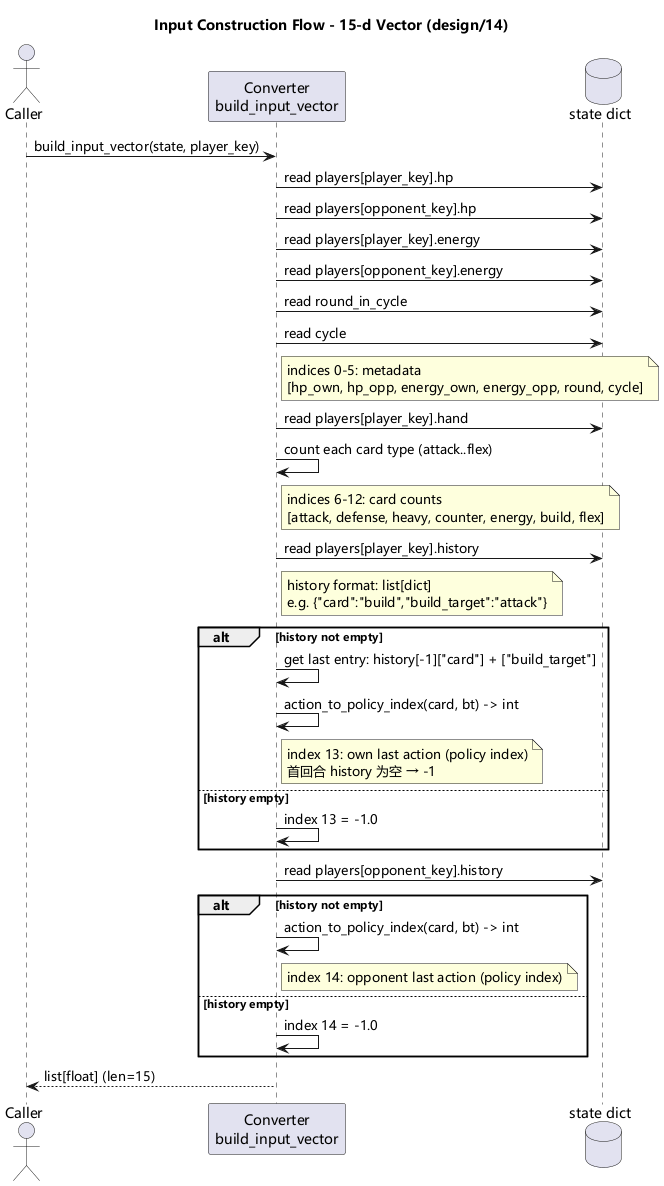

The diagram above was rendered by PlantUML. Its source (embedded in the PNG):
@startuml
skinparam defaultFontName Microsoft YaHei,SimHei,sans-serif
title Input Construction Flow - 15-d Vector (design/14)

actor Caller
participant "Converter\nbuild_input_vector" as C
database "state dict" as State

Caller -> C: build_input_vector(state, player_key)

C -> State: read players[player_key].hp
C -> State: read players[opponent_key].hp
C -> State: read players[player_key].energy
C -> State: read players[opponent_key].energy
C -> State: read round_in_cycle
C -> State: read cycle

note right of C
  indices 0-5: metadata
  [hp_own, hp_opp, energy_own, energy_opp, round, cycle]
end note

C -> State: read players[player_key].hand
C -> C: count each card type (attack..flex)

note right of C
  indices 6-12: card counts
  [attack, defense, heavy, counter, energy, build, flex]
end note

C -> State: read players[player_key].history
note right of C
  history format: list[dict]
  e.g. {"card":"build","build_target":"attack"}
end note
alt history not empty
    C -> C: get last entry: history[-1]["card"] + ["build_target"]
    C -> C: action_to_policy_index(card, bt) -> int
    note right of C
      index 13: own last action (policy index)
      首回合 history 为空 → -1
    end note
else history empty
    C -> C: index 13 = -1.0
end

C -> State: read players[opponent_key].history
alt history not empty
    C -> C: action_to_policy_index(card, bt) -> int
    note right of C
      index 14: opponent last action (policy index)
    end note
else history empty
    C -> C: index 14 = -1.0
end

C --> Caller: list[float] (len=15)

@enduml